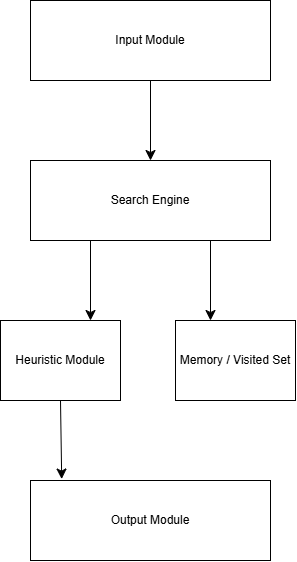

The diagram above was exported from draw.io. Its source (the exported page's mxGraphModel, read from the mxfile embedded in the PNG):
<mxGraphModel dx="1331" dy="1116" grid="1" gridSize="10" guides="1" tooltips="1" connect="1" arrows="1" fold="1" page="1" pageScale="1" pageWidth="850" pageHeight="1100" math="0" shadow="0">
  <root>
    <mxCell id="0" />
    <mxCell id="1" parent="0" />
    <mxCell id="-PRNq6lD7AKppiZptGei-1" parent="1" style="rounded=0;whiteSpace=wrap;html=1;" value="Output Module" vertex="1">
      <mxGeometry height="80" width="240" x="280" y="600" as="geometry" />
    </mxCell>
    <mxCell id="-PRNq6lD7AKppiZptGei-2" parent="1" style="rounded=0;whiteSpace=wrap;html=1;" value="Heuristic Module" vertex="1">
      <mxGeometry height="80" width="120" x="250" y="440" as="geometry" />
    </mxCell>
    <mxCell id="-PRNq6lD7AKppiZptGei-10" edge="1" parent="1" source="-PRNq6lD7AKppiZptGei-3" style="edgeStyle=none;curved=1;rounded=0;orthogonalLoop=1;jettySize=auto;html=1;exitX=0.25;exitY=1;exitDx=0;exitDy=0;entryX=0.75;entryY=0;entryDx=0;entryDy=0;fontSize=12;startSize=8;endSize=8;" target="-PRNq6lD7AKppiZptGei-2">
      <mxGeometry relative="1" as="geometry" />
    </mxCell>
    <mxCell id="-PRNq6lD7AKppiZptGei-13" edge="1" parent="1" source="-PRNq6lD7AKppiZptGei-3" style="edgeStyle=none;curved=1;rounded=0;orthogonalLoop=1;jettySize=auto;html=1;exitX=0.75;exitY=1;exitDx=0;exitDy=0;fontSize=12;startSize=8;endSize=8;">
      <mxGeometry relative="1" as="geometry">
        <mxPoint x="460" y="440" as="targetPoint" />
      </mxGeometry>
    </mxCell>
    <mxCell id="-PRNq6lD7AKppiZptGei-3" parent="1" style="rounded=0;whiteSpace=wrap;html=1;" value="Search Engine" vertex="1">
      <mxGeometry height="80" width="240" x="280" y="280" as="geometry" />
    </mxCell>
    <mxCell id="-PRNq6lD7AKppiZptGei-6" edge="1" parent="1" source="-PRNq6lD7AKppiZptGei-4" style="edgeStyle=none;curved=1;rounded=0;orthogonalLoop=1;jettySize=auto;html=1;exitX=0.5;exitY=1;exitDx=0;exitDy=0;entryX=0.5;entryY=0;entryDx=0;entryDy=0;fontSize=12;startSize=8;endSize=8;" target="-PRNq6lD7AKppiZptGei-3">
      <mxGeometry relative="1" as="geometry" />
    </mxCell>
    <mxCell id="-PRNq6lD7AKppiZptGei-4" parent="1" style="rounded=0;whiteSpace=wrap;html=1;" value="Input Module" vertex="1">
      <mxGeometry height="80" width="240" x="280" y="120" as="geometry" />
    </mxCell>
    <mxCell id="-PRNq6lD7AKppiZptGei-9" parent="1" style="rounded=0;whiteSpace=wrap;html=1;" value="Memory / Visited Set" vertex="1">
      <mxGeometry height="80" width="120" x="425" y="440" as="geometry" />
    </mxCell>
    <mxCell id="-PRNq6lD7AKppiZptGei-14" edge="1" parent="1" source="-PRNq6lD7AKppiZptGei-2" style="edgeStyle=none;curved=1;rounded=0;orthogonalLoop=1;jettySize=auto;html=1;exitX=0.5;exitY=1;exitDx=0;exitDy=0;entryX=0.13;entryY=-0.018;entryDx=0;entryDy=0;entryPerimeter=0;fontSize=12;startSize=8;endSize=8;" target="-PRNq6lD7AKppiZptGei-1">
      <mxGeometry relative="1" as="geometry" />
    </mxCell>
  </root>
</mxGraphModel>